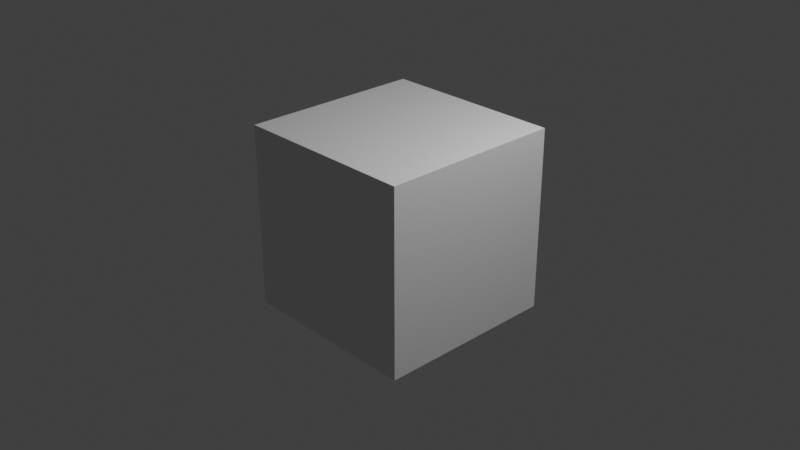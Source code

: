 # Source: audio_cut_part.blend  (saved by Blender 2.93.21; exported with 4.5.12 LTS)
import bpy
from mathutils import Matrix  # noqa: F401  (used for matrix-valued properties, if any)

bpy.ops.wm.read_factory_settings(use_empty=True)
scene = bpy.context.scene
scene.name = 'Scene'

# ---- collections
col_collection = bpy.data.collections.new('Collection'); scene.collection.children.link(col_collection)

# ---- materials (node trees are filled in below, after node groups)
mat_material = bpy.data.materials.new('Material')
mat_material.alpha_threshold = 0.0
mat_material.use_transparent_shadow = False
mat_material.line_color = (0.0, 0.0, 0.0, 1.0)

# ---- material node trees
mat_material.use_nodes = True; mat_material.node_tree.nodes.clear()
_N = mat_material.node_tree.nodes; _L = mat_material.node_tree.links
n0 = _N.new('ShaderNodeOutputMaterial'); n0.name = 'Material Output'; n0.location = (300, 300)
n1 = _N.new('ShaderNodeBsdfPrincipled'); n1.name = 'Principled BSDF'; n1.location = (10, 300)
n1.distribution = 'GGX'
n1.subsurface_method = 'BURLEY'
n1.inputs[2].default_value = 0.4
n1.inputs[3].default_value = 1.45
n1.inputs[27].default_value = (0.0, 0.0, 0.0, 1.0)
n1.inputs[28].default_value = 1.0
_L.new(n1.outputs[0], n0.inputs[0])
n0.is_active_output = True

# ---- world
world_world = bpy.data.worlds.new('World'); scene.world = world_world
world_world.use_nodes = True; world_world.node_tree.nodes.clear()
_N = world_world.node_tree.nodes; _L = world_world.node_tree.links
n0 = _N.new('ShaderNodeOutputWorld'); n0.name = 'World Output'; n0.location = (300, 300)
n1 = _N.new('ShaderNodeBackground'); n1.name = 'Background'; n1.location = (10, 300)
n1.inputs[0].default_value = (0.05088, 0.05088, 0.05088, 1.0)
_L.new(n1.outputs[0], n0.inputs[0])
n0.is_active_output = True
world_world.color = (0.05088, 0.05088, 0.05088)
world_world.use_sun_shadow = False
world_world.sun_shadow_jitter_overblur = 0.0

# ---- cameras
cam_camera = bpy.data.cameras.new('Camera')
cam_camera.clip_end = 100.0
cam_camera.ortho_scale = 7.314

# ---- lights
light_light = bpy.data.lights.new('Light', 'POINT')
light_light.transmission_factor = 0.0
light_light.energy = 1000.0
light_light.shadow_soft_size = 0.1
light_light.shadow_maximum_resolution = 0.006
light_light.use_absolute_resolution = True

# ---- meshes
me_cube = bpy.data.meshes.new('Cube')
me_cube.from_pydata([(1.0, 1.0, 1.0), (1.0, 1.0, -1.0), (1.0, -1.0, 1.0), (1.0, -1.0, -1.0), (-1.0, 1.0, 1.0), (-1.0, 1.0, -1.0), (-1.0, -1.0, 1.0), (-1.0, -1.0, -1.0)], [], [(0, 4, 6, 2), (3, 2, 6, 7), (7, 6, 4, 5), (5, 1, 3, 7), (1, 0, 2, 3), (5, 4, 0, 1)])
_uv = me_cube.uv_layers.new(name='UVMap')
_uv.uv.foreach_set('vector', [0.625, 0.5, 0.875, 0.5, 0.875, 0.75, 0.625, 0.75, 0.375, 0.75, 0.625, 0.75, 0.625, 1.0, 0.375, 1.0, 0.375, 0.0, 0.625, 0.0, 0.625, 0.25, 0.375, 0.25, 0.125, 0.5, 0.375, 0.5, 0.375, 0.75, 0.125, 0.75, 0.375, 0.5, 0.625, 0.5, 0.625, 0.75, 0.375, 0.75, 0.375, 0.25, 0.625, 0.25, 0.625, 0.5, 0.375, 0.5])
me_cube.materials.append(mat_material)
me_cube.use_remesh_preserve_volume = False
me_cube.use_remesh_preserve_attributes = False
me_cube.use_mirror_vertex_groups = False
me_cube.update()

# ---- objects
ob_cube = bpy.data.objects.new('Cube', me_cube)
ob_light = bpy.data.objects.new('Light', light_light)
ob_camera = bpy.data.objects.new('Camera', cam_camera)

# ---- transforms, parenting, visibility, modifiers, constraints
ob_cube.location = (0.0, 0.0, 0.0)
ob_cube.lock_rotations_4d = False
ob_cube.empty_display_type = 'ARROWS'
ob_cube.lineart.crease_threshold = 0.0
ob_light.location = (4.076, 1.005, 5.904)
ob_light.rotation_euler = (0.6503, 0.05522, 1.866)
ob_light.lock_rotations_4d = False
ob_light.empty_display_type = 'ARROWS'
ob_light.color = (0.0, 0.0, 0.0, 0.0)
ob_light.lineart.crease_threshold = 0.0
ob_camera.location = (7.359, -6.926, 4.958)
ob_camera.rotation_euler = (1.109, 0.0, 0.8149)
ob_camera.lock_rotations_4d = False
ob_camera.empty_display_type = 'ARROWS'
ob_camera.color = (0.0, 0.0, 0.0, 0.0)
ob_camera.display_type = 'WIRE'
ob_camera.lineart.crease_threshold = 0.0

# ---- collection membership
col_collection.objects.link(ob_cube)
col_collection.objects.link(ob_light)
col_collection.objects.link(ob_camera)

# ---- scene / render settings (as saved in the file)
scene.camera = ob_camera
scene.frame_start = 1; scene.frame_end = 3504; scene.frame_set(1)
scene.render.engine = 'BLENDER_EEVEE_NEXT'
scene.render.fps = 25
scene.cycles.use_denoising = False
scene.cycles.samples = 128
scene.cycles.sampling_pattern = 'TABULATED_SOBOL'
scene.cycles.use_adaptive_sampling = False
scene.cycles.use_light_tree = False
scene.view_settings.view_transform = 'Standard'
bpy.context.view_layer.update()
